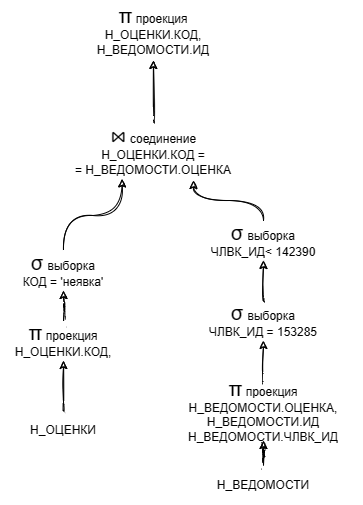

The diagram above was exported from draw.io. Its source (the exported page's mxGraphModel, read from the mxfile embedded in the PNG):
<mxGraphModel dx="1126" dy="619" grid="1" gridSize="10" guides="1" tooltips="1" connect="1" arrows="1" fold="1" page="1" pageScale="1" pageWidth="827" pageHeight="1169" math="0" shadow="0">
  <root>
    <mxCell id="0" />
    <mxCell id="1" parent="0" />
    <mxCell id="iX7IERJ_wnBRNf8dsBC0-1" style="edgeStyle=orthogonalEdgeStyle;rounded=0;sketch=1;orthogonalLoop=1;jettySize=auto;html=1;entryX=0.5;entryY=1;entryDx=0;entryDy=0;curved=1;" edge="1" parent="1" source="iX7IERJ_wnBRNf8dsBC0-19" target="iX7IERJ_wnBRNf8dsBC0-9">
      <mxGeometry relative="1" as="geometry" />
    </mxCell>
    <mxCell id="iX7IERJ_wnBRNf8dsBC0-2" value="Н_ОЦЕНКИ" style="text;html=1;fillColor=none;align=center;verticalAlign=middle;whiteSpace=wrap;rounded=0;shadow=0;glass=0;sketch=1;" vertex="1" parent="1">
      <mxGeometry x="390" y="490" width="120" height="40" as="geometry" />
    </mxCell>
    <mxCell id="iX7IERJ_wnBRNf8dsBC0-3" style="edgeStyle=orthogonalEdgeStyle;rounded=0;sketch=1;orthogonalLoop=1;jettySize=auto;html=1;curved=1;" edge="1" parent="1" source="iX7IERJ_wnBRNf8dsBC0-13" target="iX7IERJ_wnBRNf8dsBC0-10">
      <mxGeometry relative="1" as="geometry" />
    </mxCell>
    <mxCell id="iX7IERJ_wnBRNf8dsBC0-4" value="Н_ВЕДОМОСТИ" style="text;html=1;strokeColor=none;fillColor=none;align=center;verticalAlign=middle;whiteSpace=wrap;rounded=0;shadow=0;glass=0;sketch=1;" vertex="1" parent="1">
      <mxGeometry x="590" y="545" width="120" height="40" as="geometry" />
    </mxCell>
    <mxCell id="iX7IERJ_wnBRNf8dsBC0-5" style="edgeStyle=orthogonalEdgeStyle;rounded=0;sketch=1;orthogonalLoop=1;jettySize=auto;html=1;curved=1;" edge="1" parent="1" source="iX7IERJ_wnBRNf8dsBC0-6" target="iX7IERJ_wnBRNf8dsBC0-7">
      <mxGeometry relative="1" as="geometry" />
    </mxCell>
    <mxCell id="iX7IERJ_wnBRNf8dsBC0-6" value="&lt;font style=&quot;border-color: var(--border-color); font-size: 20px;&quot;&gt;⋈&lt;/font&gt;&lt;font style=&quot;border-color: var(--border-color);&quot;&gt;&amp;nbsp;&lt;/font&gt;соединение&lt;br&gt;Н_ОЦЕНКИ.КОД =&lt;br&gt;= Н_ВЕДОМОСТИ.ОЦЕНКА" style="text;html=1;strokeColor=none;fillColor=none;align=center;verticalAlign=middle;whiteSpace=wrap;rounded=0;shadow=0;glass=0;sketch=1;" vertex="1" parent="1">
      <mxGeometry x="440" y="200" width="200" height="60" as="geometry" />
    </mxCell>
    <mxCell id="iX7IERJ_wnBRNf8dsBC0-7" value="&lt;font style=&quot;border-color: var(--border-color); font-size: 20px;&quot;&gt;π&lt;/font&gt;&amp;nbsp;проекция&lt;br&gt;Н_ОЦЕНКИ.КОД,&lt;br&gt;Н_ВЕДОМОСТИ.ИД" style="text;html=1;strokeColor=none;fillColor=none;align=center;verticalAlign=middle;whiteSpace=wrap;rounded=0;shadow=0;glass=0;sketch=1;" vertex="1" parent="1">
      <mxGeometry x="440" y="80" width="200" height="60" as="geometry" />
    </mxCell>
    <mxCell id="iX7IERJ_wnBRNf8dsBC0-9" value="&lt;font style=&quot;border-color: var(--border-color); font-size: 20px;&quot;&gt;σ&lt;/font&gt;&lt;font style=&quot;border-color: var(--border-color); font-size: 15px;&quot;&gt;&amp;nbsp;&lt;/font&gt;выборка&lt;br&gt;КОД = 'неявка'" style="text;html=1;strokeColor=none;fillColor=none;align=center;verticalAlign=middle;whiteSpace=wrap;rounded=0;shadow=0;glass=0;sketch=1;" vertex="1" parent="1">
      <mxGeometry x="390" y="330" width="120" height="40" as="geometry" />
    </mxCell>
    <mxCell id="iX7IERJ_wnBRNf8dsBC0-10" value="&lt;font style=&quot;border-color: var(--border-color); font-size: 20px;&quot;&gt;σ&lt;/font&gt;&lt;font style=&quot;border-color: var(--border-color); font-size: 15px;&quot;&gt;&amp;nbsp;&lt;/font&gt;выборка&lt;br&gt;ЧЛВК_ИД&amp;lt;&amp;nbsp;142390" style="text;html=1;strokeColor=none;fillColor=none;align=center;verticalAlign=middle;whiteSpace=wrap;rounded=0;shadow=0;glass=0;sketch=1;" vertex="1" parent="1">
      <mxGeometry x="590" y="300" width="120" height="40" as="geometry" />
    </mxCell>
    <mxCell id="iX7IERJ_wnBRNf8dsBC0-12" value="" style="edgeStyle=orthogonalEdgeStyle;rounded=0;sketch=1;orthogonalLoop=1;jettySize=auto;html=1;curved=1;" edge="1" parent="1" source="iX7IERJ_wnBRNf8dsBC0-18" target="iX7IERJ_wnBRNf8dsBC0-13">
      <mxGeometry relative="1" as="geometry">
        <mxPoint x="657" y="470" as="sourcePoint" />
        <mxPoint x="610" y="350" as="targetPoint" />
      </mxGeometry>
    </mxCell>
    <mxCell id="iX7IERJ_wnBRNf8dsBC0-13" value="&lt;font style=&quot;border-color: var(--border-color); font-size: 20px;&quot;&gt;σ&lt;/font&gt;&lt;font style=&quot;border-color: var(--border-color); font-size: 15px;&quot;&gt;&amp;nbsp;&lt;/font&gt;выборка&lt;br&gt;ЧЛВК_ИД = 153285" style="text;html=1;strokeColor=none;fillColor=none;align=center;verticalAlign=middle;whiteSpace=wrap;rounded=0;shadow=0;glass=0;sketch=1;" vertex="1" parent="1">
      <mxGeometry x="590" y="380" width="120" height="40" as="geometry" />
    </mxCell>
    <mxCell id="iX7IERJ_wnBRNf8dsBC0-14" value="" style="edgeStyle=orthogonalEdgeStyle;rounded=0;sketch=1;orthogonalLoop=1;jettySize=auto;html=1;curved=1;entryX=0.7;entryY=1;entryDx=0;entryDy=0;exitX=0.5;exitY=0;exitDx=0;exitDy=0;entryPerimeter=0;" edge="1" parent="1" source="iX7IERJ_wnBRNf8dsBC0-10" target="iX7IERJ_wnBRNf8dsBC0-6">
      <mxGeometry relative="1" as="geometry">
        <mxPoint x="650" y="370" as="sourcePoint" />
        <mxPoint x="673.4000000000001" y="360.84000000000003" as="targetPoint" />
      </mxGeometry>
    </mxCell>
    <mxCell id="iX7IERJ_wnBRNf8dsBC0-16" value="" style="edgeStyle=orthogonalEdgeStyle;rounded=0;sketch=1;orthogonalLoop=1;jettySize=auto;html=1;entryX=0.343;entryY=0.974;entryDx=0;entryDy=0;curved=1;entryPerimeter=0;" edge="1" parent="1" source="iX7IERJ_wnBRNf8dsBC0-9" target="iX7IERJ_wnBRNf8dsBC0-6">
      <mxGeometry relative="1" as="geometry">
        <mxPoint x="470" y="360" as="sourcePoint" />
        <mxPoint x="449.86400000000003" y="364.48" as="targetPoint" />
      </mxGeometry>
    </mxCell>
    <mxCell id="iX7IERJ_wnBRNf8dsBC0-20" value="" style="edgeStyle=orthogonalEdgeStyle;rounded=0;sketch=1;orthogonalLoop=1;jettySize=auto;html=1;entryX=0.5;entryY=1;entryDx=0;entryDy=0;curved=1;" edge="1" parent="1" source="iX7IERJ_wnBRNf8dsBC0-2" target="iX7IERJ_wnBRNf8dsBC0-19">
      <mxGeometry relative="1" as="geometry">
        <mxPoint x="450" y="490" as="sourcePoint" />
        <mxPoint x="450" y="370" as="targetPoint" />
      </mxGeometry>
    </mxCell>
    <mxCell id="iX7IERJ_wnBRNf8dsBC0-19" value="&lt;font style=&quot;border-color: var(--border-color); font-size: 20px;&quot;&gt;π&lt;/font&gt;&amp;nbsp;проекция&lt;br&gt;Н_ОЦЕНКИ.КОД," style="text;html=1;strokeColor=none;fillColor=none;align=center;verticalAlign=middle;whiteSpace=wrap;rounded=0;shadow=0;glass=0;sketch=1;" vertex="1" parent="1">
      <mxGeometry x="387" y="400" width="126" height="40" as="geometry" />
    </mxCell>
    <mxCell id="iX7IERJ_wnBRNf8dsBC0-21" value="" style="edgeStyle=orthogonalEdgeStyle;rounded=0;sketch=1;orthogonalLoop=1;jettySize=auto;html=1;curved=1;" edge="1" parent="1" source="iX7IERJ_wnBRNf8dsBC0-4" target="iX7IERJ_wnBRNf8dsBC0-18">
      <mxGeometry relative="1" as="geometry">
        <mxPoint x="650" y="545" as="sourcePoint" />
        <mxPoint x="650" y="420" as="targetPoint" />
      </mxGeometry>
    </mxCell>
    <mxCell id="iX7IERJ_wnBRNf8dsBC0-18" value="&lt;font style=&quot;border-color: var(--border-color); font-size: 20px;&quot;&gt;π&lt;/font&gt;&amp;nbsp;проекция&lt;br&gt;Н_ВЕДОМОСТИ.ОЦЕНКА,&lt;br&gt;Н_ВЕДОМОСТИ.ИД&lt;br&gt;Н_ВЕДОМОСТИ.ЧЛВК_ИД" style="text;html=1;strokeColor=none;fillColor=none;align=center;verticalAlign=middle;whiteSpace=wrap;rounded=0;shadow=0;glass=0;sketch=1;" vertex="1" parent="1">
      <mxGeometry x="550" y="460" width="200" height="60" as="geometry" />
    </mxCell>
  </root>
</mxGraphModel>